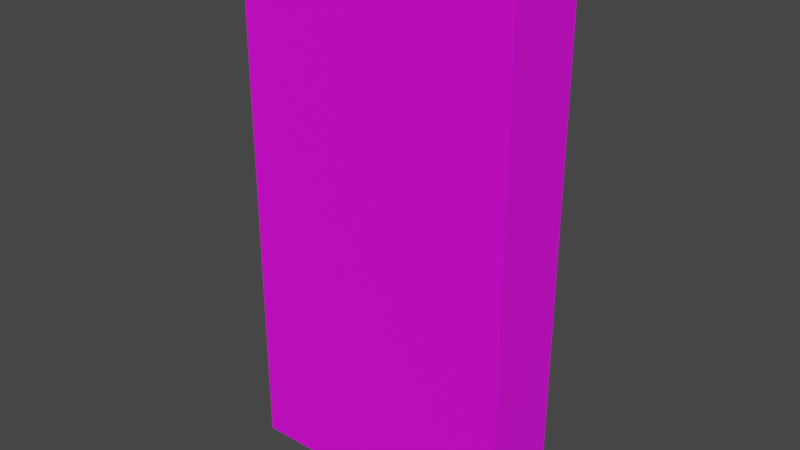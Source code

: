 # Source: Pocky_milky_matcha.blend  (saved by Blender 3.2.14; exported with 4.5.12 LTS)
import bpy
from mathutils import Matrix  # noqa: F401  (used for matrix-valued properties, if any)

bpy.ops.wm.read_factory_settings(use_empty=True)
scene = bpy.context.scene
scene.name = 'Scene'

# ---- collections
col_collection = bpy.data.collections.new('Collection'); scene.collection.children.link(col_collection)

# ---- images (referenced by path relative to the original .blend; pixels are not part of the script)
import os
ASSET_DIR = os.environ.get("B2B_ASSET_DIR", "")  # directory of the original .blend (textures are referenced by path, not embedded)
HERE = os.path.dirname(os.path.abspath(__file__))  # packed textures are extracted next to this script under _unpacked/

def load_image(name, relpath, width, height, colorspace="sRGB"):
    """Load a texture the original file referenced (path relative to the .blend, or extracted next to this script)."""
    p = next((c for c in (os.path.join(HERE, relpath), os.path.join(ASSET_DIR, relpath)) if relpath and os.path.exists(c)), "")
    if p:
        img = bpy.data.images.load(p, check_existing=True)
        img.name = name
    else:  # same state as the original file: an image datablock whose file is absent (Cycles renders it pink)
        img = bpy.data.images.new(name, width, height)
        img.source = "FILE"
        img.filepath = "//" + (relpath or name)
    img.colorspace_settings.name = colorspace
    return img
img_pocky_milky_matcha_jpg = load_image('Pocky_milky_matcha.jpg', 'Pocky_milky_matcha.jpg', 1024, 1024, 'sRGB')

# ---- materials (node trees are filled in below, after node groups)
mat_material_001 = bpy.data.materials.new('Material.001')
mat_material_001.use_transparent_shadow = False

# ---- material node trees
mat_material_001.use_nodes = True; mat_material_001.node_tree.nodes.clear()
_N = mat_material_001.node_tree.nodes; _L = mat_material_001.node_tree.links
n0 = _N.new('ShaderNodeBsdfPrincipled'); n0.name = 'Principled BSDF'; n0.location = (10, 300)
n0.distribution = 'GGX'
n0.subsurface_method = 'RANDOM_WALK_SKIN'
n0.inputs[3].default_value = 1.45
n0.inputs[27].default_value = (0.0, 0.0, 0.0, 1.0)
n0.inputs[28].default_value = 1.0
n1 = _N.new('ShaderNodeOutputMaterial'); n1.name = 'Material Output'; n1.location = (300, 300)
n2 = _N.new('ShaderNodeTexImage'); n2.name = 'Image Texture'; n2.location = (-280, 275)
n2.image = img_pocky_milky_matcha_jpg
_L.new(n0.outputs[0], n1.inputs[0])
_L.new(n2.outputs[0], n0.inputs[0])
n1.is_active_output = True

# ---- world
world_world = bpy.data.worlds.new('World'); scene.world = world_world
world_world.use_nodes = True; world_world.node_tree.nodes.clear()
_N = world_world.node_tree.nodes; _L = world_world.node_tree.links
n0 = _N.new('ShaderNodeOutputWorld'); n0.name = 'World Output'; n0.location = (300, 300)
n1 = _N.new('ShaderNodeBackground'); n1.name = 'Background'; n1.location = (10, 300)
n1.inputs[0].default_value = (0.05088, 0.05088, 0.05088, 1.0)
_L.new(n1.outputs[0], n0.inputs[0])
n0.is_active_output = True
world_world.color = (0.05088, 0.05088, 0.05088)
world_world.use_sun_shadow = False
world_world.sun_shadow_jitter_overblur = 0.0

# ---- meshes
me_cube_001 = bpy.data.meshes.new('Cube.001')
me_cube_001.from_pydata([(-1.313, -0.374, 0.001042), (-1.313, -0.374, 4.995), (-1.313, 0.3876, 0.001042), (-1.313, 0.3876, 4.995), (1.286, -0.374, 0.001042), (1.286, -0.374, 4.995), (1.286, 0.3876, 0.001042), (1.286, 0.3876, 4.995)], [], [(0, 1, 3, 2), (2, 3, 7, 6), (6, 7, 5, 4), (4, 5, 1, 0), (2, 6, 4, 0), (7, 3, 1, 5)])
_uv = me_cube_001.uv_layers.new(name='UVMap')
_uv.uv.foreach_set('vector', [0.295, 0.0, 0.295, 1.0, 0.2605, 1.0, 0.2605, 0.0, 0.2282, 0.0, 0.2282, 1.001, 0.1139, 1.001, 0.1139, 0.0, 0.2608, 0.0, 0.2608, 1.002, 0.2267, 1.002, 0.2267, 0.0, 0.1144, 0.0, 0.1144, 1.005, 0.0008815, 1.005, 0.0008816, 0.0, 1.0, 0.3473, 1.0, 0.6946, 0.8982, 0.6946, 0.8982, 0.3473, 0.2961, -0.009964, 1.0, -0.009792, 1.0, 1.002, 0.2961, 1.002])
me_cube_001.materials.append(mat_material_001)
me_cube_001.update()

# ---- objects
ob_cube = bpy.data.objects.new('Cube', me_cube_001)

# ---- transforms, parenting, visibility, modifiers, constraints
ob_cube.location = (0.0, 0.0, 0.0)

# ---- collection membership
col_collection.objects.link(ob_cube)

# ---- scene / render settings (as saved in the file)
scene.frame_start = 1; scene.frame_end = 250; scene.frame_set(1)
scene.render.engine = 'BLENDER_EEVEE_NEXT'
scene.cycles.sampling_pattern = 'TABULATED_SOBOL'
scene.cycles.use_light_tree = False
scene.view_settings.view_transform = 'Filmic'
bpy.context.view_layer.update()

# ---- added for rendering (the .blend has no active camera and no usable light): camera, sun
cam_auto = bpy.data.cameras.new('AutoCamera')
cam_auto.lens = 50.0
cam_auto.sensor_width = 36.0
cam_auto.clip_end = 1000.0
ob_auto_camera = bpy.data.objects.new('AutoCamera', cam_auto)
scene.collection.objects.link(ob_auto_camera)
ob_auto_camera.location = (5.24258, -6.30062, 6.70298)
ob_auto_camera.rotation_euler = (1.09748, -7.21219e-08, 0.694738)
scene.camera = ob_auto_camera
light_auto_sun = bpy.data.lights.new('AutoSun', 'SUN')
light_auto_sun.energy = 3.0
light_auto_sun.angle = 0.0523599
ob_auto_sun = bpy.data.objects.new('AutoSun', light_auto_sun)
scene.collection.objects.link(ob_auto_sun)
ob_auto_sun.rotation_euler = (0.872665, 0.174533, 0.523599)
bpy.context.view_layer.update()
